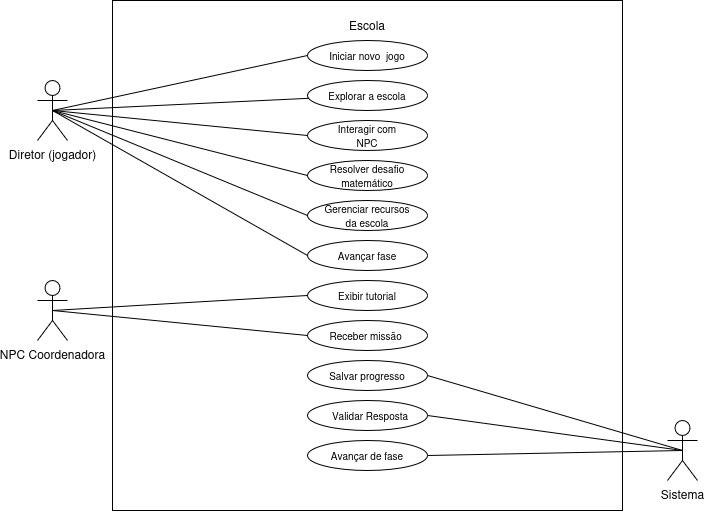

The diagram above was exported from draw.io. Its source (the exported page's mxGraphModel, read from the mxfile embedded in the PNG):
<mxGraphModel dx="1414" dy="738" grid="1" gridSize="10" guides="1" tooltips="1" connect="1" arrows="1" fold="1" page="1" pageScale="1" pageWidth="827" pageHeight="1169" math="0" shadow="0">
  <root>
    <mxCell id="0" />
    <mxCell id="1" parent="0" />
    <mxCell id="YQTHrz8o1Q0dHuYfM7-D-1" parent="1" style="shape=umlActor;verticalLabelPosition=bottom;verticalAlign=top;html=1;outlineConnect=0;" value="Diretor (jogador)" vertex="1">
      <mxGeometry height="60" width="30" x="80" y="150" as="geometry" />
    </mxCell>
    <mxCell id="YQTHrz8o1Q0dHuYfM7-D-2" parent="1" style="whiteSpace=wrap;html=1;aspect=fixed;movable=1;resizable=1;rotatable=1;deletable=1;editable=1;locked=0;connectable=1;" value="" vertex="1">
      <mxGeometry height="510" width="510" x="155" y="70" as="geometry" />
    </mxCell>
    <mxCell id="YQTHrz8o1Q0dHuYfM7-D-3" edge="1" parent="1" source="YQTHrz8o1Q0dHuYfM7-D-1" style="endArrow=none;html=1;rounded=0;entryX=0;entryY=0.5;entryDx=0;entryDy=0;exitX=0.5;exitY=0.5;exitDx=0;exitDy=0;exitPerimeter=0;" target="YQTHrz8o1Q0dHuYfM7-D-4" value="">
      <mxGeometry height="50" relative="1" width="50" as="geometry">
        <mxPoint x="390" y="330" as="sourcePoint" />
        <mxPoint x="170" y="210" as="targetPoint" />
      </mxGeometry>
    </mxCell>
    <mxCell id="YQTHrz8o1Q0dHuYfM7-D-4" parent="1" style="ellipse;whiteSpace=wrap;html=1;" value="" vertex="1">
      <mxGeometry height="30" width="120" x="350" y="110" as="geometry" />
    </mxCell>
    <mxCell id="YQTHrz8o1Q0dHuYfM7-D-5" parent="1" style="ellipse;whiteSpace=wrap;html=1;" value="" vertex="1">
      <mxGeometry height="30" width="120" x="350" y="150" as="geometry" />
    </mxCell>
    <mxCell id="YQTHrz8o1Q0dHuYfM7-D-6" edge="1" parent="1" source="YQTHrz8o1Q0dHuYfM7-D-1" style="endArrow=none;html=1;rounded=0;exitX=0.5;exitY=0.5;exitDx=0;exitDy=0;exitPerimeter=0;" target="YQTHrz8o1Q0dHuYfM7-D-5" value="">
      <mxGeometry height="50" relative="1" width="50" as="geometry">
        <mxPoint x="150" y="187" as="sourcePoint" />
        <mxPoint x="360" y="145" as="targetPoint" />
      </mxGeometry>
    </mxCell>
    <mxCell id="YQTHrz8o1Q0dHuYfM7-D-7" parent="1" style="ellipse;whiteSpace=wrap;html=1;" value="" vertex="1">
      <mxGeometry height="30" width="120" x="350" y="190" as="geometry" />
    </mxCell>
    <mxCell id="YQTHrz8o1Q0dHuYfM7-D-8" edge="1" parent="1" source="YQTHrz8o1Q0dHuYfM7-D-1" style="endArrow=none;html=1;rounded=0;exitX=0.5;exitY=0.5;exitDx=0;exitDy=0;exitPerimeter=0;entryX=0;entryY=0.5;entryDx=0;entryDy=0;" target="YQTHrz8o1Q0dHuYfM7-D-7" value="">
      <mxGeometry height="50" relative="1" width="50" as="geometry">
        <mxPoint x="150" y="180" as="sourcePoint" />
        <mxPoint x="361" y="200" as="targetPoint" />
      </mxGeometry>
    </mxCell>
    <mxCell id="djApV9U3Z6axwHB-nzX9-1" parent="1" style="text;html=1;whiteSpace=wrap;strokeColor=none;fillColor=none;align=center;verticalAlign=middle;rounded=0;" value="Escola" vertex="1">
      <mxGeometry height="30" width="60" x="380" y="80" as="geometry" />
    </mxCell>
    <mxCell id="djApV9U3Z6axwHB-nzX9-2" parent="1" style="text;html=1;whiteSpace=wrap;strokeColor=none;fillColor=none;align=center;verticalAlign=middle;rounded=0;" value="&lt;font style=&quot;font-size: 10px;&quot;&gt;Iniciar novo&amp;nbsp; jogo&lt;/font&gt;" vertex="1">
      <mxGeometry height="30" width="80" x="370" y="110" as="geometry" />
    </mxCell>
    <mxCell id="djApV9U3Z6axwHB-nzX9-5" parent="1" style="text;html=1;whiteSpace=wrap;strokeColor=none;fillColor=none;align=center;verticalAlign=middle;rounded=0;" value="&lt;font style=&quot;font-size: 10px;&quot;&gt;Explorar a escola&lt;/font&gt;" vertex="1">
      <mxGeometry height="30" width="80" x="370" y="150" as="geometry" />
    </mxCell>
    <mxCell id="djApV9U3Z6axwHB-nzX9-6" parent="1" style="text;html=1;whiteSpace=wrap;strokeColor=none;fillColor=none;align=center;verticalAlign=middle;rounded=0;" value="&lt;font style=&quot;font-size: 10px;&quot;&gt;Interagir com NPC&lt;/font&gt;" vertex="1">
      <mxGeometry height="30" width="80" x="370" y="190" as="geometry" />
    </mxCell>
    <mxCell id="djApV9U3Z6axwHB-nzX9-7" parent="1" style="ellipse;whiteSpace=wrap;html=1;" value="" vertex="1">
      <mxGeometry height="30" width="120" x="350" y="230" as="geometry" />
    </mxCell>
    <mxCell id="djApV9U3Z6axwHB-nzX9-8" parent="1" style="ellipse;whiteSpace=wrap;html=1;" value="" vertex="1">
      <mxGeometry height="30" width="120" x="350" y="270" as="geometry" />
    </mxCell>
    <mxCell id="djApV9U3Z6axwHB-nzX9-9" parent="1" style="ellipse;whiteSpace=wrap;html=1;" value="" vertex="1">
      <mxGeometry height="30" width="120" x="350" y="430" as="geometry" />
    </mxCell>
    <mxCell id="djApV9U3Z6axwHB-nzX9-10" parent="1" style="ellipse;whiteSpace=wrap;html=1;" value="" vertex="1">
      <mxGeometry height="30" width="120" x="350" y="310" as="geometry" />
    </mxCell>
    <mxCell id="djApV9U3Z6axwHB-nzX9-11" parent="1" style="ellipse;whiteSpace=wrap;html=1;" value="" vertex="1">
      <mxGeometry height="30" width="120" x="350" y="390" as="geometry" />
    </mxCell>
    <mxCell id="djApV9U3Z6axwHB-nzX9-12" edge="1" parent="1" source="YQTHrz8o1Q0dHuYfM7-D-1" style="endArrow=none;html=1;rounded=0;exitX=0.5;exitY=0.5;exitDx=0;exitDy=0;exitPerimeter=0;entryX=0;entryY=0.5;entryDx=0;entryDy=0;" target="djApV9U3Z6axwHB-nzX9-7" value="">
      <mxGeometry height="50" relative="1" width="50" as="geometry">
        <mxPoint x="150" y="180" as="sourcePoint" />
        <mxPoint x="360" y="215" as="targetPoint" />
      </mxGeometry>
    </mxCell>
    <mxCell id="djApV9U3Z6axwHB-nzX9-13" parent="1" style="text;html=1;whiteSpace=wrap;strokeColor=none;fillColor=none;align=center;verticalAlign=middle;rounded=0;" value="&lt;span style=&quot;font-size: 10px;&quot;&gt;Resolver desafio matemático&lt;/span&gt;" vertex="1">
      <mxGeometry height="30" width="80" x="370" y="230" as="geometry" />
    </mxCell>
    <mxCell id="djApV9U3Z6axwHB-nzX9-14" parent="1" style="text;html=1;whiteSpace=wrap;strokeColor=none;fillColor=none;align=center;verticalAlign=middle;rounded=0;" value="&lt;span style=&quot;font-size: 10px;&quot;&gt;Gerenciar recursos da escola&lt;/span&gt;" vertex="1">
      <mxGeometry height="30" width="90" x="365" y="270" as="geometry" />
    </mxCell>
    <mxCell id="djApV9U3Z6axwHB-nzX9-15" parent="1" style="text;html=1;whiteSpace=wrap;strokeColor=none;fillColor=none;align=center;verticalAlign=middle;rounded=0;" value="&lt;span style=&quot;font-size: 10px;&quot;&gt;Salvar progresso&lt;/span&gt;" vertex="1">
      <mxGeometry height="30" width="90" x="365" y="430" as="geometry" />
    </mxCell>
    <mxCell id="djApV9U3Z6axwHB-nzX9-16" parent="1" style="text;html=1;whiteSpace=wrap;strokeColor=none;fillColor=none;align=center;verticalAlign=middle;rounded=0;" value="&lt;span style=&quot;font-size: 10px;&quot;&gt;Avançar fase&lt;/span&gt;" vertex="1">
      <mxGeometry height="30" width="90" x="365" y="310" as="geometry" />
    </mxCell>
    <mxCell id="djApV9U3Z6axwHB-nzX9-17" edge="1" parent="1" source="YQTHrz8o1Q0dHuYfM7-D-1" style="endArrow=none;html=1;rounded=0;exitX=0.5;exitY=0.5;exitDx=0;exitDy=0;exitPerimeter=0;entryX=0;entryY=0.5;entryDx=0;entryDy=0;" target="djApV9U3Z6axwHB-nzX9-8" value="">
      <mxGeometry height="50" relative="1" width="50" as="geometry">
        <mxPoint x="135" y="190" as="sourcePoint" />
        <mxPoint x="360" y="255" as="targetPoint" />
      </mxGeometry>
    </mxCell>
    <mxCell id="djApV9U3Z6axwHB-nzX9-19" edge="1" parent="1" source="YQTHrz8o1Q0dHuYfM7-D-1" style="endArrow=none;html=1;rounded=0;exitX=0.5;exitY=0.5;exitDx=0;exitDy=0;exitPerimeter=0;entryX=0;entryY=0.5;entryDx=0;entryDy=0;" target="djApV9U3Z6axwHB-nzX9-10" value="">
      <mxGeometry height="50" relative="1" width="50" as="geometry">
        <mxPoint x="145" y="200" as="sourcePoint" />
        <mxPoint x="360" y="335" as="targetPoint" />
      </mxGeometry>
    </mxCell>
    <mxCell id="djApV9U3Z6axwHB-nzX9-20" parent="1" style="text;html=1;whiteSpace=wrap;strokeColor=none;fillColor=none;align=center;verticalAlign=middle;rounded=0;" value="&lt;span style=&quot;font-size: 10px;&quot;&gt;Receber missão&amp;nbsp;&lt;/span&gt;" vertex="1">
      <mxGeometry height="30" width="90" x="365" y="390" as="geometry" />
    </mxCell>
    <mxCell id="djApV9U3Z6axwHB-nzX9-21" parent="1" style="ellipse;whiteSpace=wrap;html=1;" value="" vertex="1">
      <mxGeometry height="30" width="120" x="350" y="350" as="geometry" />
    </mxCell>
    <mxCell id="djApV9U3Z6axwHB-nzX9-22" parent="1" style="text;html=1;whiteSpace=wrap;strokeColor=none;fillColor=none;align=center;verticalAlign=middle;rounded=0;" value="&lt;span style=&quot;font-size: 10px;&quot;&gt;Exibir tutorial&lt;/span&gt;" vertex="1">
      <mxGeometry height="30" width="90" x="365" y="350" as="geometry" />
    </mxCell>
    <mxCell id="djApV9U3Z6axwHB-nzX9-26" parent="1" style="shape=umlActor;verticalLabelPosition=bottom;verticalAlign=top;html=1;outlineConnect=0;" value="NPC Coordenadora" vertex="1">
      <mxGeometry height="60" width="30" x="80" y="350" as="geometry" />
    </mxCell>
    <mxCell id="djApV9U3Z6axwHB-nzX9-28" edge="1" parent="1" source="djApV9U3Z6axwHB-nzX9-26" style="endArrow=none;html=1;rounded=0;exitX=0.5;exitY=0.5;exitDx=0;exitDy=0;exitPerimeter=0;entryX=0;entryY=0.5;entryDx=0;entryDy=0;" target="djApV9U3Z6axwHB-nzX9-21" value="">
      <mxGeometry height="50" relative="1" width="50" as="geometry">
        <mxPoint x="135" y="190" as="sourcePoint" />
        <mxPoint x="360" y="335" as="targetPoint" />
      </mxGeometry>
    </mxCell>
    <mxCell id="djApV9U3Z6axwHB-nzX9-29" edge="1" parent="1" source="djApV9U3Z6axwHB-nzX9-26" style="endArrow=none;html=1;rounded=0;exitX=0.5;exitY=0.5;exitDx=0;exitDy=0;exitPerimeter=0;entryX=0;entryY=0.5;entryDx=0;entryDy=0;" target="djApV9U3Z6axwHB-nzX9-11" value="">
      <mxGeometry height="50" relative="1" width="50" as="geometry">
        <mxPoint x="125" y="390" as="sourcePoint" />
        <mxPoint x="360" y="375" as="targetPoint" />
      </mxGeometry>
    </mxCell>
    <mxCell id="djApV9U3Z6axwHB-nzX9-31" parent="1" style="shape=umlActor;verticalLabelPosition=bottom;verticalAlign=top;html=1;outlineConnect=0;" value="Sistema" vertex="1">
      <mxGeometry height="60" width="30" x="710" y="490" as="geometry" />
    </mxCell>
    <mxCell id="djApV9U3Z6axwHB-nzX9-34" edge="1" parent="1" source="djApV9U3Z6axwHB-nzX9-31" style="endArrow=none;html=1;rounded=0;exitX=0.5;exitY=0.5;exitDx=0;exitDy=0;exitPerimeter=0;entryX=1;entryY=0.5;entryDx=0;entryDy=0;" target="djApV9U3Z6axwHB-nzX9-9" value="">
      <mxGeometry height="50" relative="1" width="50" as="geometry">
        <mxPoint x="105" y="390" as="sourcePoint" />
        <mxPoint x="460" y="450" as="targetPoint" />
      </mxGeometry>
    </mxCell>
    <mxCell id="djApV9U3Z6axwHB-nzX9-35" parent="1" style="ellipse;whiteSpace=wrap;html=1;" value="" vertex="1">
      <mxGeometry height="30" width="120" x="350" y="470" as="geometry" />
    </mxCell>
    <mxCell id="djApV9U3Z6axwHB-nzX9-36" parent="1" style="ellipse;whiteSpace=wrap;html=1;" value="" vertex="1">
      <mxGeometry height="30" width="120" x="350" y="510" as="geometry" />
    </mxCell>
    <mxCell id="djApV9U3Z6axwHB-nzX9-37" parent="1" style="text;html=1;whiteSpace=wrap;strokeColor=none;fillColor=none;align=center;verticalAlign=middle;rounded=0;" value="&lt;span style=&quot;font-size: 10px;&quot;&gt;Validar Resposta&lt;/span&gt;" vertex="1">
      <mxGeometry height="30" width="90" x="368" y="470" as="geometry" />
    </mxCell>
    <mxCell id="djApV9U3Z6axwHB-nzX9-38" parent="1" style="text;html=1;whiteSpace=wrap;strokeColor=none;fillColor=none;align=center;verticalAlign=middle;rounded=0;" value="&lt;span style=&quot;font-size: 10px;&quot;&gt;Avançar de fase&lt;/span&gt;" vertex="1">
      <mxGeometry height="30" width="90" x="365" y="510" as="geometry" />
    </mxCell>
    <mxCell id="djApV9U3Z6axwHB-nzX9-39" edge="1" parent="1" source="djApV9U3Z6axwHB-nzX9-31" style="endArrow=none;html=1;rounded=0;exitX=0.5;exitY=0.5;exitDx=0;exitDy=0;exitPerimeter=0;entryX=1;entryY=0.5;entryDx=0;entryDy=0;" target="djApV9U3Z6axwHB-nzX9-35" value="">
      <mxGeometry height="50" relative="1" width="50" as="geometry">
        <mxPoint x="735" y="530" as="sourcePoint" />
        <mxPoint x="480" y="455" as="targetPoint" />
      </mxGeometry>
    </mxCell>
    <mxCell id="djApV9U3Z6axwHB-nzX9-40" edge="1" parent="1" source="djApV9U3Z6axwHB-nzX9-31" style="endArrow=none;html=1;rounded=0;exitX=0.5;exitY=0.5;exitDx=0;exitDy=0;exitPerimeter=0;entryX=1;entryY=0.5;entryDx=0;entryDy=0;" target="djApV9U3Z6axwHB-nzX9-36" value="">
      <mxGeometry height="50" relative="1" width="50" as="geometry">
        <mxPoint x="745" y="540" as="sourcePoint" />
        <mxPoint x="480" y="495" as="targetPoint" />
      </mxGeometry>
    </mxCell>
  </root>
</mxGraphModel>